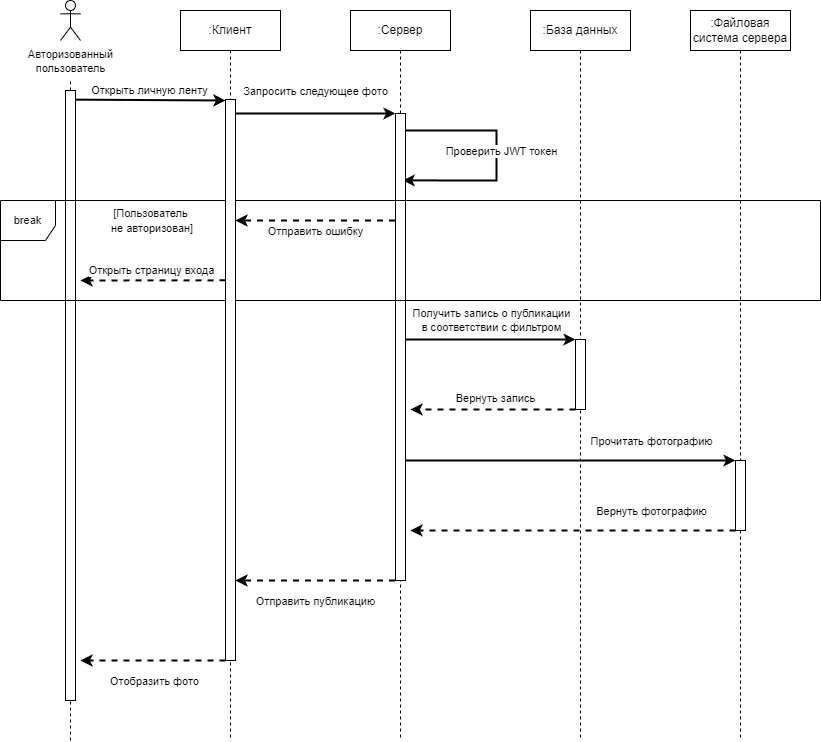

The diagram above was exported from draw.io. Its source (the exported page's mxGraphModel, read from the mxfile embedded in the PNG):
<mxGraphModel dx="1434" dy="796" grid="1" gridSize="10" guides="1" tooltips="1" connect="1" arrows="1" fold="1" page="1" pageScale="1" pageWidth="850" pageHeight="1100" background="#ffffff" math="0" shadow="0">
  <root>
    <mxCell id="0" />
    <mxCell id="1" parent="0" />
    <mxCell id="599phPC90lSbo3bZpTHV-1" value=":Сервер" style="shape=umlLifeline;perimeter=lifelinePerimeter;whiteSpace=wrap;html=1;container=1;dropTarget=0;collapsible=0;recursiveResize=0;outlineConnect=0;portConstraint=eastwest;newEdgeStyle={&quot;edgeStyle&quot;:&quot;elbowEdgeStyle&quot;,&quot;elbow&quot;:&quot;vertical&quot;,&quot;curved&quot;:0,&quot;rounded&quot;:0};" parent="1" vertex="1">
      <mxGeometry x="490" y="110" width="100" height="730" as="geometry" />
    </mxCell>
    <mxCell id="599phPC90lSbo3bZpTHV-2" value=":База данных" style="shape=umlLifeline;perimeter=lifelinePerimeter;whiteSpace=wrap;html=1;container=1;dropTarget=0;collapsible=0;recursiveResize=0;outlineConnect=0;portConstraint=eastwest;newEdgeStyle={&quot;edgeStyle&quot;:&quot;elbowEdgeStyle&quot;,&quot;elbow&quot;:&quot;vertical&quot;,&quot;curved&quot;:0,&quot;rounded&quot;:0};" parent="1" vertex="1">
      <mxGeometry x="670" y="110" width="100" height="730" as="geometry" />
    </mxCell>
    <mxCell id="599phPC90lSbo3bZpTHV-3" value="&lt;font style=&quot;font-size: 11px;&quot;&gt;Авторизованный&lt;br style=&quot;border-color: var(--border-color);&quot;&gt;пользователь&lt;/font&gt;" style="shape=umlActor;verticalLabelPosition=bottom;verticalAlign=top;html=1;outlineConnect=0;" parent="1" vertex="1">
      <mxGeometry x="200" y="100" width="20" height="40" as="geometry" />
    </mxCell>
    <mxCell id="599phPC90lSbo3bZpTHV-4" value="" style="endArrow=none;dashed=1;html=1;strokeWidth=1;rounded=0;" parent="1" source="599phPC90lSbo3bZpTHV-12" edge="1">
      <mxGeometry width="50" height="50" relative="1" as="geometry">
        <mxPoint x="210" y="439" as="sourcePoint" />
        <mxPoint x="210" y="180" as="targetPoint" />
      </mxGeometry>
    </mxCell>
    <mxCell id="599phPC90lSbo3bZpTHV-5" value="" style="endArrow=classic;html=1;rounded=0;strokeWidth=2;entryX=0;entryY=0;entryDx=0;entryDy=0;" parent="1" source="599phPC90lSbo3bZpTHV-21" edge="1">
      <mxGeometry width="50" height="50" relative="1" as="geometry">
        <mxPoint x="380" y="213" as="sourcePoint" />
        <mxPoint x="535" y="213.00000000000045" as="targetPoint" />
      </mxGeometry>
    </mxCell>
    <mxCell id="599phPC90lSbo3bZpTHV-6" value="Запросить следующее фото" style="edgeLabel;html=1;align=center;verticalAlign=middle;resizable=0;points=[];" parent="599phPC90lSbo3bZpTHV-5" vertex="1" connectable="0">
      <mxGeometry x="-0.3535" y="-1" relative="1" as="geometry">
        <mxPoint x="32" y="-24" as="offset" />
      </mxGeometry>
    </mxCell>
    <mxCell id="599phPC90lSbo3bZpTHV-7" value="" style="endArrow=classic;html=1;rounded=0;entryX=1.132;entryY=0.71;entryDx=0;entryDy=0;entryPerimeter=0;strokeWidth=2;" parent="1" edge="1">
      <mxGeometry width="50" height="50" relative="1" as="geometry">
        <mxPoint x="535.0038095238097" y="230" as="sourcePoint" />
        <mxPoint x="542.3000000000001" y="279.9" as="targetPoint" />
        <Array as="points">
          <mxPoint x="635.98" y="230" />
          <mxPoint x="635.98" y="280" />
        </Array>
      </mxGeometry>
    </mxCell>
    <mxCell id="599phPC90lSbo3bZpTHV-8" value="Проверить JWT токен" style="edgeLabel;html=1;align=center;verticalAlign=middle;resizable=0;points=[];" parent="599phPC90lSbo3bZpTHV-7" vertex="1" connectable="0">
      <mxGeometry x="-0.3535" y="-1" relative="1" as="geometry">
        <mxPoint x="26" y="19" as="offset" />
      </mxGeometry>
    </mxCell>
    <mxCell id="599phPC90lSbo3bZpTHV-9" value="" style="endArrow=classic;html=1;rounded=0;entryX=0;entryY=0;entryDx=0;entryDy=0;strokeWidth=2;" parent="1" source="599phPC90lSbo3bZpTHV-1" target="599phPC90lSbo3bZpTHV-14" edge="1">
      <mxGeometry width="50" height="50" relative="1" as="geometry">
        <mxPoint x="550" y="340" as="sourcePoint" />
        <mxPoint x="690" y="340" as="targetPoint" />
      </mxGeometry>
    </mxCell>
    <mxCell id="599phPC90lSbo3bZpTHV-10" value="Получить запись о публикации&lt;br&gt;&amp;nbsp;в соответствии с фильтром&amp;nbsp;" style="edgeLabel;html=1;align=center;verticalAlign=middle;resizable=0;points=[];" parent="599phPC90lSbo3bZpTHV-9" vertex="1" connectable="0">
      <mxGeometry x="-0.3898" y="2" relative="1" as="geometry">
        <mxPoint x="37" y="-18" as="offset" />
      </mxGeometry>
    </mxCell>
    <mxCell id="599phPC90lSbo3bZpTHV-11" value="" style="endArrow=none;dashed=1;html=1;strokeWidth=1;rounded=0;" parent="1" target="599phPC90lSbo3bZpTHV-12" edge="1">
      <mxGeometry width="50" height="50" relative="1" as="geometry">
        <mxPoint x="210" y="840" as="sourcePoint" />
        <mxPoint x="360" y="160" as="targetPoint" />
      </mxGeometry>
    </mxCell>
    <mxCell id="599phPC90lSbo3bZpTHV-12" value="" style="rounded=0;whiteSpace=wrap;html=1;" parent="1" vertex="1">
      <mxGeometry x="205" y="190" width="10" height="610" as="geometry" />
    </mxCell>
    <mxCell id="599phPC90lSbo3bZpTHV-13" value="" style="rounded=0;whiteSpace=wrap;html=1;" parent="1" vertex="1">
      <mxGeometry x="535" y="213" width="10" height="467" as="geometry" />
    </mxCell>
    <mxCell id="599phPC90lSbo3bZpTHV-14" value="" style="rounded=0;whiteSpace=wrap;html=1;" parent="1" vertex="1">
      <mxGeometry x="715" y="439" width="10" height="70" as="geometry" />
    </mxCell>
    <mxCell id="599phPC90lSbo3bZpTHV-15" value="" style="endArrow=classic;html=1;rounded=0;exitX=0;exitY=1;exitDx=0;exitDy=0;dashed=1;strokeWidth=2;" parent="1" source="599phPC90lSbo3bZpTHV-14" edge="1">
      <mxGeometry width="50" height="50" relative="1" as="geometry">
        <mxPoint x="570" y="400" as="sourcePoint" />
        <mxPoint x="550" y="509" as="targetPoint" />
        <Array as="points">
          <mxPoint x="560" y="509" />
        </Array>
      </mxGeometry>
    </mxCell>
    <mxCell id="599phPC90lSbo3bZpTHV-16" value="Вернуть запись" style="edgeLabel;html=1;align=center;verticalAlign=middle;resizable=0;points=[];" parent="1" vertex="1" connectable="0">
      <mxGeometry x="630.0034988036123" y="499.995588806318" as="geometry">
        <mxPoint x="4" y="-2" as="offset" />
      </mxGeometry>
    </mxCell>
    <mxCell id="599phPC90lSbo3bZpTHV-17" value="&lt;span style=&quot;font-size: 11px;&quot;&gt;break&lt;/span&gt;" style="shape=umlFrame;whiteSpace=wrap;html=1;pointerEvents=0;width=55;height=40;" parent="1" vertex="1">
      <mxGeometry x="140" y="300" width="820" height="100" as="geometry" />
    </mxCell>
    <mxCell id="599phPC90lSbo3bZpTHV-18" value="&lt;font style=&quot;font-size: 11px;&quot;&gt;[Пользователь&lt;br&gt;&amp;nbsp;не авторизован]&lt;/font&gt;" style="text;html=1;align=center;verticalAlign=middle;resizable=0;points=[];autosize=1;strokeColor=none;fillColor=none;" parent="1" vertex="1">
      <mxGeometry x="235" y="300" width="110" height="40" as="geometry" />
    </mxCell>
    <mxCell id="599phPC90lSbo3bZpTHV-19" value="" style="endArrow=classic;html=1;rounded=0;exitX=0;exitY=1;exitDx=0;exitDy=0;dashed=1;strokeWidth=2;" parent="1" edge="1">
      <mxGeometry width="50" height="50" relative="1" as="geometry">
        <mxPoint x="534.5" y="320" as="sourcePoint" />
        <mxPoint x="375" y="320" as="targetPoint" />
      </mxGeometry>
    </mxCell>
    <mxCell id="599phPC90lSbo3bZpTHV-20" value="Отправить ошибку" style="edgeLabel;html=1;align=center;verticalAlign=middle;resizable=0;points=[];" parent="599phPC90lSbo3bZpTHV-19" vertex="1" connectable="0">
      <mxGeometry x="0.1657" relative="1" as="geometry">
        <mxPoint x="13" y="10" as="offset" />
      </mxGeometry>
    </mxCell>
    <mxCell id="599phPC90lSbo3bZpTHV-21" value=":Клиент" style="shape=umlLifeline;perimeter=lifelinePerimeter;whiteSpace=wrap;html=1;container=1;dropTarget=0;collapsible=0;recursiveResize=0;outlineConnect=0;portConstraint=eastwest;newEdgeStyle={&quot;edgeStyle&quot;:&quot;elbowEdgeStyle&quot;,&quot;elbow&quot;:&quot;vertical&quot;,&quot;curved&quot;:0,&quot;rounded&quot;:0};" parent="1" vertex="1">
      <mxGeometry x="320" y="110" width="100" height="730" as="geometry" />
    </mxCell>
    <mxCell id="599phPC90lSbo3bZpTHV-22" value="" style="endArrow=classic;html=1;rounded=0;dashed=1;strokeWidth=2;" parent="1" edge="1">
      <mxGeometry width="50" height="50" relative="1" as="geometry">
        <mxPoint x="365" y="379.8" as="sourcePoint" />
        <mxPoint x="220" y="380" as="targetPoint" />
      </mxGeometry>
    </mxCell>
    <mxCell id="599phPC90lSbo3bZpTHV-23" value="Открыть страницу входа" style="edgeLabel;html=1;align=center;verticalAlign=middle;resizable=0;points=[];" parent="599phPC90lSbo3bZpTHV-22" vertex="1" connectable="0">
      <mxGeometry x="0.0996" y="1" relative="1" as="geometry">
        <mxPoint x="5" y="-11" as="offset" />
      </mxGeometry>
    </mxCell>
    <mxCell id="599phPC90lSbo3bZpTHV-24" value="" style="rounded=0;whiteSpace=wrap;html=1;" parent="1" vertex="1">
      <mxGeometry x="365" y="199" width="10" height="561" as="geometry" />
    </mxCell>
    <mxCell id="599phPC90lSbo3bZpTHV-25" value="" style="endArrow=classic;html=1;rounded=0;strokeWidth=2;exitX=0.978;exitY=0.015;exitDx=0;exitDy=0;exitPerimeter=0;" parent="1" source="599phPC90lSbo3bZpTHV-12" edge="1">
      <mxGeometry width="50" height="50" relative="1" as="geometry">
        <mxPoint x="220" y="200" as="sourcePoint" />
        <mxPoint x="365" y="200" as="targetPoint" />
      </mxGeometry>
    </mxCell>
    <mxCell id="599phPC90lSbo3bZpTHV-26" value="Открыть личную ленту" style="edgeLabel;html=1;align=center;verticalAlign=middle;resizable=0;points=[];" parent="599phPC90lSbo3bZpTHV-25" vertex="1" connectable="0">
      <mxGeometry x="-0.3535" y="-1" relative="1" as="geometry">
        <mxPoint x="25" y="-11" as="offset" />
      </mxGeometry>
    </mxCell>
    <mxCell id="599phPC90lSbo3bZpTHV-37" value="" style="endArrow=classic;html=1;rounded=0;exitX=0;exitY=1;exitDx=0;exitDy=0;dashed=1;strokeWidth=2;" parent="1" edge="1">
      <mxGeometry width="50" height="50" relative="1" as="geometry">
        <mxPoint x="534.5" y="680" as="sourcePoint" />
        <mxPoint x="375" y="680" as="targetPoint" />
      </mxGeometry>
    </mxCell>
    <mxCell id="599phPC90lSbo3bZpTHV-38" value="Отправить публикацию" style="edgeLabel;html=1;align=center;verticalAlign=middle;resizable=0;points=[];" parent="599phPC90lSbo3bZpTHV-37" vertex="1" connectable="0">
      <mxGeometry x="0.1657" relative="1" as="geometry">
        <mxPoint x="13" y="20" as="offset" />
      </mxGeometry>
    </mxCell>
    <mxCell id="599phPC90lSbo3bZpTHV-40" value="" style="endArrow=classic;html=1;rounded=0;exitX=0;exitY=1;exitDx=0;exitDy=0;dashed=1;strokeWidth=2;" parent="1" edge="1">
      <mxGeometry width="50" height="50" relative="1" as="geometry">
        <mxPoint x="365" y="760" as="sourcePoint" />
        <mxPoint x="220" y="760" as="targetPoint" />
      </mxGeometry>
    </mxCell>
    <mxCell id="599phPC90lSbo3bZpTHV-41" value="Отобразить фото" style="edgeLabel;html=1;align=center;verticalAlign=middle;resizable=0;points=[];" parent="599phPC90lSbo3bZpTHV-40" vertex="1" connectable="0">
      <mxGeometry x="0.1657" relative="1" as="geometry">
        <mxPoint x="13" y="20" as="offset" />
      </mxGeometry>
    </mxCell>
    <mxCell id="599phPC90lSbo3bZpTHV-42" value=":Файловая система сервера" style="shape=umlLifeline;perimeter=lifelinePerimeter;whiteSpace=wrap;html=1;container=1;dropTarget=0;collapsible=0;recursiveResize=0;outlineConnect=0;portConstraint=eastwest;newEdgeStyle={&quot;edgeStyle&quot;:&quot;elbowEdgeStyle&quot;,&quot;elbow&quot;:&quot;vertical&quot;,&quot;curved&quot;:0,&quot;rounded&quot;:0};" parent="1" vertex="1">
      <mxGeometry x="830" y="110" width="100" height="730" as="geometry" />
    </mxCell>
    <mxCell id="599phPC90lSbo3bZpTHV-43" value="" style="endArrow=classic;html=1;rounded=0;strokeWidth=2;entryX=0;entryY=0;entryDx=0;entryDy=0;" parent="1" target="599phPC90lSbo3bZpTHV-45" edge="1">
      <mxGeometry width="50" height="50" relative="1" as="geometry">
        <mxPoint x="545" y="560" as="sourcePoint" />
        <mxPoint x="870" y="560" as="targetPoint" />
      </mxGeometry>
    </mxCell>
    <mxCell id="599phPC90lSbo3bZpTHV-44" value="Прочитать фотографию" style="edgeLabel;html=1;align=center;verticalAlign=middle;resizable=0;points=[];" parent="599phPC90lSbo3bZpTHV-43" vertex="1" connectable="0">
      <mxGeometry x="-0.3898" y="2" relative="1" as="geometry">
        <mxPoint x="144" y="-18" as="offset" />
      </mxGeometry>
    </mxCell>
    <mxCell id="599phPC90lSbo3bZpTHV-45" value="" style="rounded=0;whiteSpace=wrap;html=1;" parent="1" vertex="1">
      <mxGeometry x="875" y="560" width="10" height="70" as="geometry" />
    </mxCell>
    <mxCell id="599phPC90lSbo3bZpTHV-46" value="" style="endArrow=classic;html=1;rounded=0;exitX=0;exitY=1;exitDx=0;exitDy=0;dashed=1;strokeWidth=2;" parent="1" edge="1">
      <mxGeometry width="50" height="50" relative="1" as="geometry">
        <mxPoint x="875" y="630" as="sourcePoint" />
        <mxPoint x="550" y="630" as="targetPoint" />
        <Array as="points">
          <mxPoint x="720" y="630" />
        </Array>
      </mxGeometry>
    </mxCell>
    <mxCell id="599phPC90lSbo3bZpTHV-47" value="Вернуть фотографию" style="edgeLabel;html=1;align=center;verticalAlign=middle;resizable=0;points=[];" parent="599phPC90lSbo3bZpTHV-46" vertex="1" connectable="0">
      <mxGeometry x="0.5159" y="-2" relative="1" as="geometry">
        <mxPoint x="161" y="-18" as="offset" />
      </mxGeometry>
    </mxCell>
  </root>
</mxGraphModel>